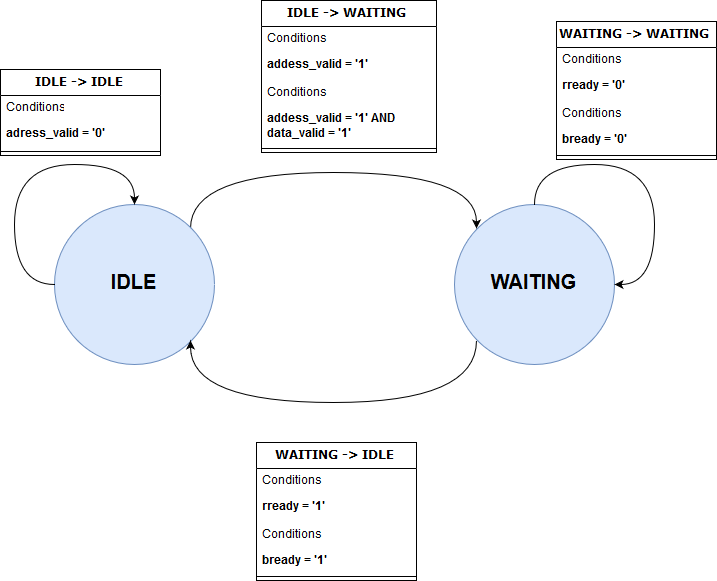

The diagram above was exported from draw.io. Its source (the exported page's mxGraphModel, read from the mxfile embedded in the PNG):
<mxGraphModel dx="1684" dy="1250" grid="1" gridSize="10" guides="1" tooltips="1" connect="1" arrows="1" fold="1" page="1" pageScale="1" pageWidth="850" pageHeight="1100" math="0" shadow="0">
  <root>
    <mxCell id="0" />
    <mxCell id="1" parent="0" />
    <mxCell id="cazytambAVSSyEQELQz1-1" value="IDLE -&amp;gt; WAITING" style="swimlane;html=1;fontStyle=1;align=center;verticalAlign=top;childLayout=stackLayout;horizontal=1;startSize=26;horizontalStack=0;resizeParent=1;resizeLast=0;collapsible=1;marginBottom=0;swimlaneFillColor=#ffffff;rounded=0;shadow=0;comic=0;labelBackgroundColor=none;strokeColor=#000000;strokeWidth=1;fillColor=none;fontFamily=Verdana;fontSize=12;fontColor=#000000;" vertex="1" parent="1">
      <mxGeometry x="325" y="288" width="175" height="152" as="geometry" />
    </mxCell>
    <mxCell id="cazytambAVSSyEQELQz1-2" value="Conditions read" style="text;html=1;strokeColor=none;fillColor=none;align=left;verticalAlign=top;spacingLeft=4;spacingRight=4;whiteSpace=wrap;overflow=hidden;rotatable=0;points=[[0,0.5],[1,0.5]];portConstraint=eastwest;" vertex="1" parent="cazytambAVSSyEQELQz1-1">
      <mxGeometry y="26" width="175" height="26" as="geometry" />
    </mxCell>
    <mxCell id="cazytambAVSSyEQELQz1-3" value="&lt;div&gt;&lt;b&gt;addess_valid = '1'&lt;/b&gt;&lt;/div&gt;" style="text;html=1;strokeColor=none;fillColor=none;align=left;verticalAlign=top;spacingLeft=4;spacingRight=4;whiteSpace=wrap;overflow=hidden;rotatable=0;points=[[0,0.5],[1,0.5]];portConstraint=eastwest;" vertex="1" parent="cazytambAVSSyEQELQz1-1">
      <mxGeometry y="52" width="175" height="28" as="geometry" />
    </mxCell>
    <mxCell id="cazytambAVSSyEQELQz1-55" value="Conditions write" style="text;html=1;strokeColor=none;fillColor=none;align=left;verticalAlign=top;spacingLeft=4;spacingRight=4;whiteSpace=wrap;overflow=hidden;rotatable=0;points=[[0,0.5],[1,0.5]];portConstraint=eastwest;" vertex="1" parent="cazytambAVSSyEQELQz1-1">
      <mxGeometry y="80" width="175" height="26" as="geometry" />
    </mxCell>
    <mxCell id="cazytambAVSSyEQELQz1-56" value="&lt;div&gt;&lt;b&gt;addess_valid = '1' AND data_valid = '1'&lt;/b&gt;&lt;/div&gt;" style="text;html=1;strokeColor=none;fillColor=none;align=left;verticalAlign=top;spacingLeft=4;spacingRight=4;whiteSpace=wrap;overflow=hidden;rotatable=0;points=[[0,0.5],[1,0.5]];portConstraint=eastwest;" vertex="1" parent="cazytambAVSSyEQELQz1-1">
      <mxGeometry y="106" width="175" height="38" as="geometry" />
    </mxCell>
    <mxCell id="cazytambAVSSyEQELQz1-4" value="" style="line;html=1;strokeWidth=1;fillColor=none;align=left;verticalAlign=middle;spacingTop=-1;spacingLeft=3;spacingRight=3;rotatable=0;labelPosition=right;points=[];portConstraint=eastwest;" vertex="1" parent="cazytambAVSSyEQELQz1-1">
      <mxGeometry y="144" width="175" height="8" as="geometry" />
    </mxCell>
    <mxCell id="cazytambAVSSyEQELQz1-7" value="IDLE -&amp;gt; IDLE" style="swimlane;html=1;fontStyle=1;align=center;verticalAlign=top;childLayout=stackLayout;horizontal=1;startSize=26;horizontalStack=0;resizeParent=1;resizeLast=0;collapsible=1;marginBottom=0;swimlaneFillColor=#ffffff;rounded=0;shadow=0;comic=0;labelBackgroundColor=none;strokeColor=#000000;strokeWidth=1;fillColor=none;fontFamily=Verdana;fontSize=12;fontColor=#000000;" vertex="1" parent="1">
      <mxGeometry x="64" y="357" width="160" height="86" as="geometry" />
    </mxCell>
    <mxCell id="cazytambAVSSyEQELQz1-8" value="Conditions" style="text;html=1;strokeColor=none;fillColor=none;align=left;verticalAlign=top;spacingLeft=4;spacingRight=4;whiteSpace=wrap;overflow=hidden;rotatable=0;points=[[0,0.5],[1,0.5]];portConstraint=eastwest;" vertex="1" parent="cazytambAVSSyEQELQz1-7">
      <mxGeometry y="26" width="160" height="26" as="geometry" />
    </mxCell>
    <mxCell id="cazytambAVSSyEQELQz1-9" value="&lt;b&gt;adress_valid = '0'&lt;br&gt;&lt;/b&gt;" style="text;html=1;strokeColor=none;fillColor=none;align=left;verticalAlign=top;spacingLeft=4;spacingRight=4;whiteSpace=wrap;overflow=hidden;rotatable=0;points=[[0,0.5],[1,0.5]];portConstraint=eastwest;" vertex="1" parent="cazytambAVSSyEQELQz1-7">
      <mxGeometry y="52" width="160" height="26" as="geometry" />
    </mxCell>
    <mxCell id="cazytambAVSSyEQELQz1-10" value="" style="line;html=1;strokeWidth=1;fillColor=none;align=left;verticalAlign=middle;spacingTop=-1;spacingLeft=3;spacingRight=3;rotatable=0;labelPosition=right;points=[];portConstraint=eastwest;" vertex="1" parent="cazytambAVSSyEQELQz1-7">
      <mxGeometry y="78" width="160" height="8" as="geometry" />
    </mxCell>
    <mxCell id="cazytambAVSSyEQELQz1-23" style="edgeStyle=orthogonalEdgeStyle;rounded=0;orthogonalLoop=1;jettySize=auto;html=1;exitX=1;exitY=0;exitDx=0;exitDy=0;entryX=0;entryY=0;entryDx=0;entryDy=0;curved=1;" edge="1" parent="1" source="cazytambAVSSyEQELQz1-18" target="cazytambAVSSyEQELQz1-20">
      <mxGeometry relative="1" as="geometry">
        <Array as="points">
          <mxPoint x="253.5" y="459" />
          <mxPoint x="540.5" y="459" />
        </Array>
      </mxGeometry>
    </mxCell>
    <mxCell id="cazytambAVSSyEQELQz1-18" value="&lt;b&gt;&lt;font style=&quot;font-size: 20px&quot;&gt;IDLE&lt;/font&gt;&lt;/b&gt;" style="ellipse;whiteSpace=wrap;html=1;aspect=fixed;fillColor=#dae8fc;strokeColor=#6c8ebf;" vertex="1" parent="1">
      <mxGeometry x="117.5" y="492" width="160" height="160" as="geometry" />
    </mxCell>
    <mxCell id="cazytambAVSSyEQELQz1-25" style="edgeStyle=orthogonalEdgeStyle;curved=1;rounded=0;orthogonalLoop=1;jettySize=auto;html=1;exitX=0;exitY=1;exitDx=0;exitDy=0;entryX=1;entryY=1;entryDx=0;entryDy=0;" edge="1" parent="1" source="cazytambAVSSyEQELQz1-20" target="cazytambAVSSyEQELQz1-18">
      <mxGeometry relative="1" as="geometry">
        <Array as="points">
          <mxPoint x="540.5" y="689" />
          <mxPoint x="253.5" y="689" />
        </Array>
      </mxGeometry>
    </mxCell>
    <mxCell id="cazytambAVSSyEQELQz1-20" value="&lt;b&gt;&lt;font style=&quot;font-size: 20px&quot;&gt;WAITING&lt;/font&gt;&lt;/b&gt;" style="ellipse;whiteSpace=wrap;html=1;aspect=fixed;fillColor=#dae8fc;strokeColor=#6c8ebf;" vertex="1" parent="1">
      <mxGeometry x="517.5" y="492" width="160" height="160" as="geometry" />
    </mxCell>
    <mxCell id="cazytambAVSSyEQELQz1-21" style="edgeStyle=orthogonalEdgeStyle;curved=1;rounded=0;orthogonalLoop=1;jettySize=auto;html=1;exitX=0.5;exitY=0;exitDx=0;exitDy=0;entryX=1;entryY=0.5;entryDx=0;entryDy=0;" edge="1" parent="1" source="cazytambAVSSyEQELQz1-20" target="cazytambAVSSyEQELQz1-20">
      <mxGeometry relative="1" as="geometry">
        <Array as="points">
          <mxPoint x="597.5" y="452" />
          <mxPoint x="717.5" y="452" />
          <mxPoint x="717.5" y="572" />
        </Array>
      </mxGeometry>
    </mxCell>
    <mxCell id="cazytambAVSSyEQELQz1-22" style="edgeStyle=orthogonalEdgeStyle;curved=1;rounded=0;orthogonalLoop=1;jettySize=auto;html=1;exitX=0;exitY=0.5;exitDx=0;exitDy=0;entryX=0.5;entryY=0;entryDx=0;entryDy=0;" edge="1" parent="1" source="cazytambAVSSyEQELQz1-18" target="cazytambAVSSyEQELQz1-18">
      <mxGeometry relative="1" as="geometry">
        <Array as="points">
          <mxPoint x="77.5" y="572" />
          <mxPoint x="77.5" y="452" />
          <mxPoint x="197.5" y="452" />
        </Array>
      </mxGeometry>
    </mxCell>
    <mxCell id="cazytambAVSSyEQELQz1-59" value="WAITING -&amp;gt; IDLE" style="swimlane;html=1;fontStyle=1;align=center;verticalAlign=top;childLayout=stackLayout;horizontal=1;startSize=26;horizontalStack=0;resizeParent=1;resizeLast=0;collapsible=1;marginBottom=0;swimlaneFillColor=#ffffff;rounded=0;shadow=0;comic=0;labelBackgroundColor=none;strokeColor=#000000;strokeWidth=1;fillColor=none;fontFamily=Verdana;fontSize=12;fontColor=#000000;" vertex="1" parent="1">
      <mxGeometry x="320" y="730" width="160" height="138" as="geometry" />
    </mxCell>
    <mxCell id="cazytambAVSSyEQELQz1-60" value="Conditions read" style="text;html=1;strokeColor=none;fillColor=none;align=left;verticalAlign=top;spacingLeft=4;spacingRight=4;whiteSpace=wrap;overflow=hidden;rotatable=0;points=[[0,0.5],[1,0.5]];portConstraint=eastwest;" vertex="1" parent="cazytambAVSSyEQELQz1-59">
      <mxGeometry y="26" width="160" height="26" as="geometry" />
    </mxCell>
    <mxCell id="cazytambAVSSyEQELQz1-61" value="&lt;div&gt;&lt;b&gt;rready = '1'&lt;/b&gt;&lt;/div&gt;" style="text;html=1;strokeColor=none;fillColor=none;align=left;verticalAlign=top;spacingLeft=4;spacingRight=4;whiteSpace=wrap;overflow=hidden;rotatable=0;points=[[0,0.5],[1,0.5]];portConstraint=eastwest;" vertex="1" parent="cazytambAVSSyEQELQz1-59">
      <mxGeometry y="52" width="160" height="28" as="geometry" />
    </mxCell>
    <mxCell id="cazytambAVSSyEQELQz1-62" value="Conditions write" style="text;html=1;strokeColor=none;fillColor=none;align=left;verticalAlign=top;spacingLeft=4;spacingRight=4;whiteSpace=wrap;overflow=hidden;rotatable=0;points=[[0,0.5],[1,0.5]];portConstraint=eastwest;" vertex="1" parent="cazytambAVSSyEQELQz1-59">
      <mxGeometry y="80" width="160" height="26" as="geometry" />
    </mxCell>
    <mxCell id="cazytambAVSSyEQELQz1-63" value="&lt;div&gt;&lt;div&gt;&lt;b&gt;bready = '1'&lt;/b&gt;&lt;/div&gt;&lt;/div&gt;" style="text;html=1;strokeColor=none;fillColor=none;align=left;verticalAlign=top;spacingLeft=4;spacingRight=4;whiteSpace=wrap;overflow=hidden;rotatable=0;points=[[0,0.5],[1,0.5]];portConstraint=eastwest;" vertex="1" parent="cazytambAVSSyEQELQz1-59">
      <mxGeometry y="106" width="160" height="24" as="geometry" />
    </mxCell>
    <mxCell id="cazytambAVSSyEQELQz1-64" value="" style="line;html=1;strokeWidth=1;fillColor=none;align=left;verticalAlign=middle;spacingTop=-1;spacingLeft=3;spacingRight=3;rotatable=0;labelPosition=right;points=[];portConstraint=eastwest;" vertex="1" parent="cazytambAVSSyEQELQz1-59">
      <mxGeometry y="130" width="160" height="8" as="geometry" />
    </mxCell>
    <mxCell id="cazytambAVSSyEQELQz1-67" value="WAITING -&amp;gt; WAITING" style="swimlane;html=1;fontStyle=1;align=center;verticalAlign=top;childLayout=stackLayout;horizontal=1;startSize=26;horizontalStack=0;resizeParent=1;resizeLast=0;collapsible=1;marginBottom=0;swimlaneFillColor=#ffffff;rounded=0;shadow=0;comic=0;labelBackgroundColor=none;strokeColor=#000000;strokeWidth=1;fillColor=none;fontFamily=Verdana;fontSize=12;fontColor=#000000;" vertex="1" parent="1">
      <mxGeometry x="620" y="309" width="160" height="138" as="geometry" />
    </mxCell>
    <mxCell id="cazytambAVSSyEQELQz1-68" value="Conditions read" style="text;html=1;strokeColor=none;fillColor=none;align=left;verticalAlign=top;spacingLeft=4;spacingRight=4;whiteSpace=wrap;overflow=hidden;rotatable=0;points=[[0,0.5],[1,0.5]];portConstraint=eastwest;" vertex="1" parent="cazytambAVSSyEQELQz1-67">
      <mxGeometry y="26" width="160" height="26" as="geometry" />
    </mxCell>
    <mxCell id="cazytambAVSSyEQELQz1-69" value="&lt;div&gt;&lt;b&gt;rready = '0'&lt;/b&gt;&lt;/div&gt;" style="text;html=1;strokeColor=none;fillColor=none;align=left;verticalAlign=top;spacingLeft=4;spacingRight=4;whiteSpace=wrap;overflow=hidden;rotatable=0;points=[[0,0.5],[1,0.5]];portConstraint=eastwest;" vertex="1" parent="cazytambAVSSyEQELQz1-67">
      <mxGeometry y="52" width="160" height="28" as="geometry" />
    </mxCell>
    <mxCell id="cazytambAVSSyEQELQz1-70" value="Conditions write" style="text;html=1;strokeColor=none;fillColor=none;align=left;verticalAlign=top;spacingLeft=4;spacingRight=4;whiteSpace=wrap;overflow=hidden;rotatable=0;points=[[0,0.5],[1,0.5]];portConstraint=eastwest;" vertex="1" parent="cazytambAVSSyEQELQz1-67">
      <mxGeometry y="80" width="160" height="26" as="geometry" />
    </mxCell>
    <mxCell id="cazytambAVSSyEQELQz1-71" value="&lt;div&gt;&lt;div&gt;&lt;b&gt;bready = '0'&lt;/b&gt;&lt;/div&gt;&lt;/div&gt;" style="text;html=1;strokeColor=none;fillColor=none;align=left;verticalAlign=top;spacingLeft=4;spacingRight=4;whiteSpace=wrap;overflow=hidden;rotatable=0;points=[[0,0.5],[1,0.5]];portConstraint=eastwest;" vertex="1" parent="cazytambAVSSyEQELQz1-67">
      <mxGeometry y="106" width="160" height="24" as="geometry" />
    </mxCell>
    <mxCell id="cazytambAVSSyEQELQz1-72" value="" style="line;html=1;strokeWidth=1;fillColor=none;align=left;verticalAlign=middle;spacingTop=-1;spacingLeft=3;spacingRight=3;rotatable=0;labelPosition=right;points=[];portConstraint=eastwest;" vertex="1" parent="cazytambAVSSyEQELQz1-67">
      <mxGeometry y="130" width="160" height="8" as="geometry" />
    </mxCell>
  </root>
</mxGraphModel>